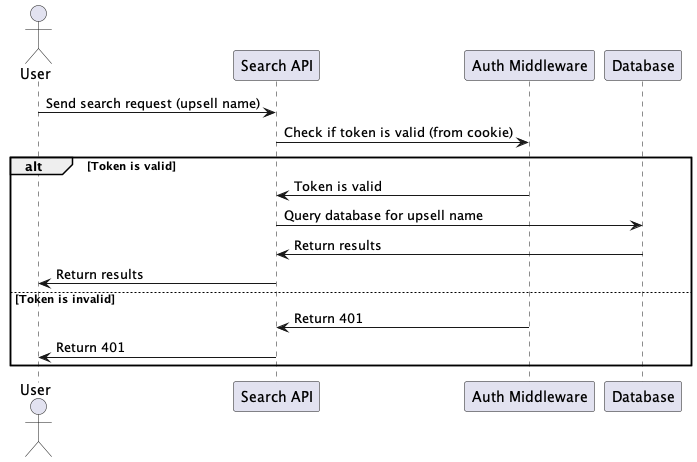

The diagram above was rendered by PlantUML. Its source (embedded in the PNG):
@startuml
actor User
participant "Search API" as SearchAPI
participant "Auth Middleware" as AuthMiddleware
participant "Database" as DB

User -> SearchAPI: Send search request (upsell name)
SearchAPI -> AuthMiddleware: Check if token is valid (from cookie)
alt Token is valid
    AuthMiddleware -> SearchAPI: Token is valid
    SearchAPI -> DB: Query database for upsell name
    DB -> SearchAPI: Return results
    SearchAPI -> User: Return results
else Token is invalid
    AuthMiddleware -> SearchAPI: Return 401
    SearchAPI -> User: Return 401
end

@enduml